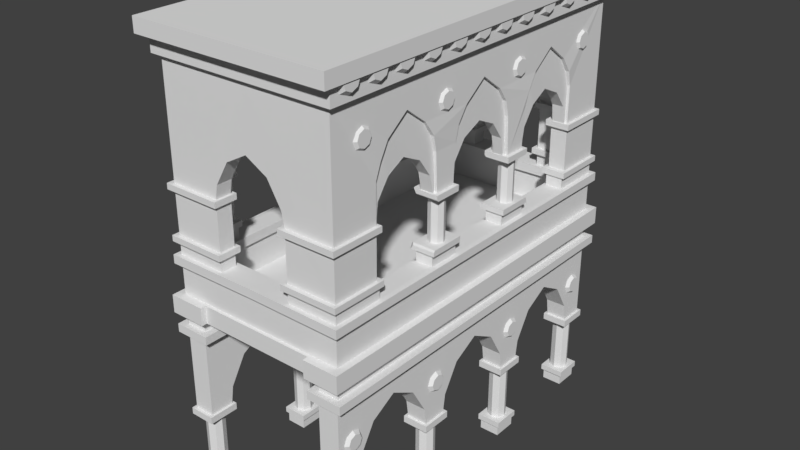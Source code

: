 # Source: arabian_overhang.blend  (saved by Blender 2.78.0; exported with 4.5.12 LTS)
import bpy
from mathutils import Matrix  # noqa: F401  (used for matrix-valued properties, if any)

bpy.ops.wm.read_factory_settings(use_empty=True)
scene = bpy.context.scene
scene.name = 'Scene'

# ---- collections
col_collection_1 = bpy.data.collections.new('Collection 1'); scene.collection.children.link(col_collection_1)

# ---- world
world_world = bpy.data.worlds.new('World'); scene.world = world_world
world_world.color = (0.05088, 0.05088, 0.05088)
world_world.use_sun_shadow = False
world_world.sun_shadow_jitter_overblur = 0.0
world_world.cycles.sampling_method = 'MANUAL'

# ---- meshes
me_cube_004 = bpy.data.meshes.new('Cube.004')
me_cube_004.from_pydata([(2.235, -1.046, 7.46), (3.08, -2.229, 7.46), (3.08, -1.046, 7.46), (3.08, -1.046, 7.651), (2.265, -5.389, 7.488), (1.157, -5.399, 7.488), (2.265, -5.389, 7.679), (1.157, -5.399, 7.679), (1.157, -6.178, 7.488), (1.157, -6.178, 7.679), (3.08, -4.304, 7.488), (3.08, -4.304, 7.679), (2.295, -2.165, 7.651), (2.235, -1.046, 7.599), (2.287, -1.046, 7.651), (3.08, -2.177, 7.651), (3.08, -2.229, 7.599), (2.274, -2.229, 7.46), (2.235, -2.19, 7.46), (2.226, -2.116, 7.597), (2.345, -2.229, 7.599), (3.08, -6.178, 7.488), (3.08, -6.178, 7.679), (2.267, -4.304, 7.488), (2.267, -4.304, 7.679), (2.241, -1.175, 9.275), (3.08, -2.119, 9.275), (3.08, -1.175, 9.275), (3.08, -1.175, 9.084), (2.267, -4.36, 9.279), (2.267, -4.36, 9.088), (3.08, -6.178, 9.279), (3.08, -6.178, 9.088), (3.08, -4.361, 9.279), (3.08, -4.361, 9.088), (2.301, -2.055, 9.084), (2.241, -1.175, 9.136), (2.293, -1.175, 9.084), (3.08, -2.067, 9.084), (3.08, -2.119, 9.136), (2.28, -2.119, 9.275), (2.241, -2.08, 9.275), (2.232, -2.006, 9.138), (2.351, -2.119, 9.136), (1.157, -6.178, 9.279), (1.157, -6.178, 9.088), (2.703, -1.399, 7.468), (2.703, -1.399, 9.28), (2.881, -1.473, 7.468), (2.881, -1.473, 9.28), (2.954, -1.651, 7.468), (2.954, -1.651, 9.28), (2.881, -1.829, 7.468), (2.881, -1.829, 9.28), (2.703, -1.902, 7.468), (2.703, -1.902, 9.28), (2.525, -1.829, 7.468), (2.525, -1.829, 9.28), (2.451, -1.651, 7.468), (2.451, -1.651, 9.28), (2.525, -1.473, 7.468), (2.525, -1.473, 9.28), (1.157, -5.399, 9.279), (2.265, -5.389, 9.279), (1.157, -5.399, 9.088), (2.265, -5.389, 9.088)], [], [(3, 14, 12, 15), (2, 3, 15, 16, 1), (12, 14, 13, 19), (1, 16, 20, 17), (0, 13, 14, 3, 2), (7, 5, 8, 9), (6, 4, 5, 7), (24, 23, 4, 6), (24, 6, 7, 9, 22), (21, 8, 5, 4, 23), (22, 9, 8, 21), (15, 12, 20, 16), (18, 19, 13, 0), (19, 20, 12), (19, 18, 17, 20), (0, 2, 1, 17, 18), (10, 21, 23), (24, 22, 11), (11, 22, 21, 10), (28, 38, 35, 37), (27, 26, 39, 38, 28), (35, 42, 36, 37), (26, 40, 43, 39), (25, 27, 28, 37, 36), (29, 33, 34, 30), (33, 31, 32, 34), (29, 31, 33), (34, 32, 30), (38, 39, 43, 35), (41, 25, 36, 42), (42, 35, 43), (42, 43, 40, 41), (25, 41, 40, 26, 27), (31, 44, 45, 32), (32, 45, 64, 65, 30), (24, 11, 10, 23), (29, 63, 62, 44, 31), (46, 47, 49, 48), (48, 49, 51, 50), (50, 51, 53, 52), (52, 53, 55, 54), (54, 55, 57, 56), (56, 57, 59, 58), (58, 59, 61, 60), (60, 61, 47, 46), (29, 30, 65, 63), (63, 65, 64, 62), (62, 64, 45, 44)])
me_cube_004.use_remesh_preserve_volume = False
me_cube_004.use_remesh_preserve_attributes = False
me_cube_004.use_mirror_vertex_groups = False
me_cube_004.update()
me_cube_002 = bpy.data.meshes.new('Cube.002')
me_cube_002.from_pydata([(2.896, -1.284, 12.72), (2.896, -1.395, 12.98), (2.896, -1.664, 13.09), (2.896, -1.932, 12.98), (2.896, -2.043, 12.72), (2.896, -1.932, 12.45), (2.896, -1.664, 12.34), (2.896, -1.395, 12.45), (3.032, -1.409, 12.72), (3.032, -1.484, 12.9), (3.032, -1.664, 12.97), (3.032, -1.844, 12.9), (3.032, -1.918, 12.72), (3.032, -1.844, 12.54), (3.032, -1.664, 12.46), (3.032, -1.484, 12.54), (2.896, -4.574, 12.69), (2.896, -4.685, 12.96), (2.896, -4.954, 13.07), (2.896, -5.222, 12.96), (2.896, -5.334, 12.69), (2.896, -5.222, 12.42), (2.896, -4.954, 12.31), (2.896, -4.685, 12.42), (3.032, -4.7, 12.69), (3.032, -4.774, 12.87), (3.032, -4.954, 12.95), (3.032, -5.134, 12.87), (3.032, -5.208, 12.69), (3.032, -5.134, 12.51), (3.032, -4.954, 12.44), (3.032, -4.774, 12.51), (3.115, -5.182, 14.41), (3.115, -6.061, 14.41), (3.115, -5.932, 14.09), (3.115, -5.621, 13.97), (3.115, -5.31, 14.09), (3.272, -5.327, 14.41), (3.272, -5.916, 14.41), (3.272, -5.83, 14.2), (3.272, -5.621, 14.11), (3.272, -5.413, 14.2), (3.115, -4.172, 14.41), (3.115, -5.051, 14.41), (3.115, -4.923, 14.09), (3.115, -4.612, 13.97), (3.115, -4.301, 14.09), (3.272, -4.317, 14.41), (3.272, -4.906, 14.41), (3.272, -4.82, 14.2), (3.272, -4.612, 14.11), (3.272, -4.403, 14.2), (3.115, -3.188, 14.41), (3.115, -4.068, 14.41), (3.115, -3.939, 14.09), (3.115, -3.628, 13.97), (3.115, -3.317, 14.09), (3.272, -3.334, 14.41), (3.272, -3.923, 14.41), (3.272, -3.836, 14.2), (3.272, -3.628, 14.11), (3.272, -3.42, 14.2), (3.115, -2.112, 14.41), (3.115, -2.991, 14.41), (3.115, -2.863, 14.09), (3.115, -2.552, 13.97), (3.115, -2.241, 14.09), (3.272, -2.257, 14.41), (3.272, -2.846, 14.41), (3.272, -2.76, 14.2), (3.272, -2.552, 14.11), (3.272, -2.343, 14.2), (3.115, -1.07, 14.41), (3.115, -1.949, 14.41), (3.115, -1.82, 14.09), (3.115, -1.509, 13.97), (3.115, -1.199, 14.09), (3.272, -1.215, 14.41), (3.272, -1.804, 14.41), (3.272, -1.718, 14.2), (3.272, -1.509, 14.11), (3.272, -1.301, 14.2), (3.115, -0.05007, 14.41), (3.115, -0.9294, 14.41), (3.115, -0.8006, 14.09), (3.115, -0.4897, 13.97), (3.115, -0.1788, 14.09), (3.272, -0.1952, 14.41), (3.272, -0.7843, 14.41), (3.272, -0.698, 14.2), (3.272, -0.4897, 14.11), (3.272, -0.2815, 14.2), (2.949, -4.364, 8.495), (2.949, -1.286, 8.495), (2.949, -1.987, 8.495), (2.949, 0.0, 6.554), (2.949, -6.046, 6.554), (0.0, -6.046, 6.554), (0.0, 0.0, 6.554), (2.386, -4.364, 8.495), (2.386, -1.286, 8.495), (2.386, -1.987, 8.495), (2.386, -5.524, 6.56), (2.571, 0.0, 6.56), (2.949, -4.303, 6.554), (2.386, -4.303, 6.56), (2.386, -2.163, 8.495), (2.386, -2.23, 6.56), (2.949, -2.163, 8.495), (2.949, -2.23, 6.554), (2.949, -1.113, 8.495), (2.949, -1.046, 6.554), (2.386, -1.113, 8.495), (2.386, -1.046, 6.56), (2.386, -4.364, 7.967), (2.386, -2.163, 7.967), (2.949, 0.0, 7.967), (2.949, -1.113, 7.967), (2.949, -4.364, 7.967), (2.949, -2.163, 7.967), (2.571, 0.0, 7.967), (2.386, -1.113, 7.967), (2.949, -6.046, 7.956), (2.949, -6.046, 7.67), (2.949, -4.303, 7.669), (2.949, -2.175, 7.669), (2.949, 0.0, 7.669), (2.949, -1.108, 7.669), (0.0, -5.524, 6.56), (0.0, -6.046, 7.67), (0.0, -6.046, 7.956), (2.386, -5.524, 7.968), (0.0, -5.524, 7.955), (2.386, -2.175, 7.667), (2.386, -5.19, 7.665), (2.571, 0.0, 7.694), (2.386, -1.108, 7.692), (2.286, -5.389, 7.96), (2.289, -2.163, 7.967), (2.289, 0.0, 7.967), (2.289, -1.113, 7.967), (2.289, -2.175, 7.667), (2.283, -5.389, 7.656), (2.289, 0.0, 7.694), (2.289, -1.108, 7.692), (3.1, 0.0, 7.952), (3.1, -1.113, 7.952), (3.1, -4.404, 7.952), (3.1, -2.174, 7.952), (3.1, -6.21, 7.956), (3.1, -6.21, 7.67), (3.1, -4.404, 7.682), (3.1, -2.174, 7.682), (3.1, 0.0, 7.682), (3.1, -1.113, 7.682), (0.0, -6.18, 7.67), (0.0, -6.18, 7.956), (0.0, 0.0, 6.56), (2.949, -6.046, 8.495), (2.386, -5.524, 8.495), (2.949, -4.457, 11.38), (2.949, -3.996, 12.36), (2.949, -1.286, 10.13), (2.949, -1.987, 10.13), (2.949, -2.059, 11.38), (2.949, -2.52, 12.36), (2.949, -3.258, 12.91), (2.949, -1.216, 11.38), (2.949, -0.7545, 12.34), (2.949, 0.0, 12.89), (2.949, 0.0, 13.84), (2.949, -6.046, 13.84), (0.0, -6.046, 13.84), (3.142, 0.0, 13.84), (3.142, -6.223, 13.84), (0.0, -6.223, 13.84), (3.142, 0.0, 14.38), (3.142, -6.223, 14.38), (0.0, -6.223, 14.38), (3.309, 0.0, 14.87), (2.386, -4.457, 11.38), (2.386, -3.996, 12.36), (2.386, -1.286, 10.13), (2.386, -1.987, 10.13), (2.386, -2.059, 11.38), (2.386, -2.52, 12.36), (2.386, -3.258, 12.91), (2.386, -1.216, 11.38), (2.386, -0.7545, 12.34), (2.386, 0.0, 12.89), (2.386, -5.524, 13.83), (2.386, 0.0, 13.82), (0.0, -5.524, 13.83), (1.272, -5.524, 8.495), (1.188, -5.522, 10.61), (0.727, -5.522, 11.39), (0.0, -5.522, 11.79), (1.272, -6.046, 8.495), (1.188, -6.041, 10.61), (0.727, -6.041, 11.39), (0.0, -6.041, 11.79), (1.272, -5.524, 7.96), (1.272, -6.046, 7.956), (2.949, -4.474, 8.516), (2.386, -4.474, 8.504), (1.274, -6.042, 10.12), (1.274, -5.523, 10.12), (0.0, -5.524, 7.62), (1.269, -5.524, 7.656), (2.386, -5.524, 7.664), (0.0, -5.389, 7.955), (0.0, -5.389, 7.62), (2.386, -4.462, 10.06), (2.949, -4.462, 10.06), (2.861, -4.302, 10.73), (2.858, -3.888, 11.3), (2.874, -2.079, 10.15), (2.861, -2.209, 10.73), (2.858, -2.623, 11.3), (2.831, -3.256, 11.6), (2.474, -4.302, 10.73), (2.478, -3.888, 11.3), (2.461, -2.079, 10.15), (2.474, -2.209, 10.73), (2.478, -2.623, 11.3), (2.505, -3.256, 11.6), (2.461, -4.383, 10.15), (2.874, -4.383, 10.15), (2.831, -4.506, 13.04), (2.831, -1.936, 10.15), (2.831, -2.011, 13.04), (2.505, -4.506, 13.04), (2.505, -1.936, 10.15), (2.505, -2.011, 13.04), (2.505, -4.51, 10.15), (2.831, -4.511, 10.15), (2.831, -1.082, 10.73), (2.831, -0.6652, 11.3), (2.831, 0.0, 11.6), (2.505, -1.082, 10.73), (2.505, -0.6652, 11.3), (2.505, 0.0, 11.6), (2.977, -4.31, 11.87), (2.505, -1.195, 10.15), (2.831, -1.195, 10.15), (2.831, -1.267, 13.04), (2.831, 0.0, 13.04), (2.505, -1.267, 13.04), (2.505, 0.0, 13.04), (2.505, -1.272, 10.15), (2.831, -1.272, 10.15), (2.359, -4.314, 11.87), (2.977, -2.196, 11.88), (2.359, -2.186, 11.88), (2.386, -1.094, 11.87), (2.949, -1.091, 11.87), (3.309, 0.0, 14.4), (3.309, -6.554, 14.4), (0.0, -6.554, 14.4), (3.309, -6.554, 14.87), (0.0, -6.554, 14.87), (0.0, 0.0, 14.87)], [], [(2, 10, 9, 1), (7, 15, 14, 6), (5, 13, 12, 4), (3, 11, 10, 2), (1, 9, 8, 0), (0, 8, 15, 7), (6, 14, 13, 5), (4, 12, 11, 3), (9, 10, 11, 12, 13, 14, 15, 8), (18, 26, 25, 17), (23, 31, 30, 22), (21, 29, 28, 20), (19, 27, 26, 18), (17, 25, 24, 16), (16, 24, 31, 23), (22, 30, 29, 21), (20, 28, 27, 19), (25, 26, 27, 28, 29, 30, 31, 24), (36, 41, 40, 35), (34, 39, 38, 33), (32, 37, 41, 36), (35, 40, 39, 34), (39, 40, 41, 37, 38), (46, 51, 50, 45), (44, 49, 48, 43), (42, 47, 51, 46), (45, 50, 49, 44), (49, 50, 51, 47, 48), (56, 61, 60, 55), (54, 59, 58, 53), (52, 57, 61, 56), (55, 60, 59, 54), (59, 60, 61, 57, 58), (66, 71, 70, 65), (64, 69, 68, 63), (62, 67, 71, 66), (65, 70, 69, 64), (69, 70, 71, 67, 68), (76, 81, 80, 75), (74, 79, 78, 73), (72, 77, 81, 76), (75, 80, 79, 74), (79, 80, 81, 77, 78), (86, 91, 90, 85), (84, 89, 88, 83), (82, 87, 91, 86), (85, 90, 89, 84), (89, 90, 91, 87, 88), (96, 97, 98, 95, 111, 109, 104), (105, 134, 133, 107), (97, 96, 123, 129), (94, 108, 119, 117, 110, 93), (93, 110, 112, 100), (102, 134, 105), (107, 133, 115, 106, 101, 100, 112, 121, 136, 113), (117, 119, 148, 146), (120, 121, 117, 116), (106, 108, 94, 101), (125, 127, 154, 152), (121, 112, 110, 117), (127, 111, 95, 126), (113, 136, 135, 103), (92, 118, 114, 99), (118, 119, 115, 114), (115, 119, 108, 106), (99, 114, 131, 159, 204), (127, 125, 109, 111), (118, 122, 149, 147), (122, 202, 130, 156, 149), (109, 125, 124, 104), (104, 124, 123, 96), (141, 142, 137, 138), (123, 124, 151, 150), (201, 132, 130, 202), (134, 209, 208, 142), (133, 134, 142, 141), (136, 121, 140, 144), (143, 144, 140, 139), (114, 115, 138, 137), (121, 120, 139, 140), (135, 136, 144, 143), (115, 133, 141, 138), (151, 147, 149, 150), (152, 148, 147, 151), (146, 148, 152, 154), (146, 154, 153, 145), (155, 150, 149, 156), (127, 126, 153, 154), (119, 118, 147, 148), (116, 117, 146, 145), (124, 125, 152, 151), (129, 123, 150, 155), (128, 102, 157), (113, 103, 157), (105, 107, 157), (107, 113, 157), (102, 105, 157), (164, 252, 253, 184), (197, 193, 201, 202), (174, 173, 176, 177), (171, 170, 173, 174), (172, 171, 174, 175), (177, 176, 256, 257), (175, 174, 177, 178), (166, 161, 181, 186), (160, 213, 212, 180), (163, 162, 167, 255, 168, 165, 252, 164), (169, 168, 188, 189), (165, 166, 186, 185), (161, 242, 251, 181), (168, 255, 254, 188), (167, 162, 182, 187), (163, 164, 184, 183), (185, 188, 254, 187, 182, 183, 184, 253), (185, 186, 181, 190, 191, 189, 188), (171, 172, 200, 199, 198, 205, 197, 158), (166, 165, 168, 169, 170, 171), (159, 193, 206, 194, 195, 196, 192, 190), (166, 171, 158, 203, 213, 160, 242, 161), (196, 195, 199, 200), (194, 206, 205, 198), (195, 194, 198, 199), (201, 193, 159, 131), (197, 202, 122, 158), (204, 203, 92, 99), (180, 212, 204, 159, 190, 181, 251), (205, 206, 193, 197), (210, 137, 142, 211), (207, 208, 209, 102, 128), (208, 207, 211, 142), (201, 131, 114, 137, 210, 132), (209, 134, 102), (122, 118, 92, 203, 158), (217, 218, 224, 223), (212, 213, 203, 204), (219, 215, 221, 225), (214, 227, 226, 220), (218, 219, 225, 224), (215, 214, 220, 221), (216, 217, 223, 222), (233, 232, 222, 223, 224, 225, 221, 220, 226, 234, 231), (230, 228, 235, 227, 214, 215, 219, 218, 217, 216, 229), (227, 235, 234, 226), (222, 232, 229, 216), (238, 237, 240, 241), (236, 244, 243, 239), (238, 246, 245, 250, 244, 236, 237), (237, 236, 239, 240), (248, 241, 240, 239, 243, 249, 247), (244, 250, 249, 243), (251, 242, 160, 180), (253, 252, 165, 185), (254, 255, 167, 187), (258, 257, 259, 260), (178, 177, 257, 258), (259, 179, 261, 260), (257, 256, 179, 259)])
me_cube_002.use_remesh_preserve_volume = False
me_cube_002.use_remesh_preserve_attributes = False
me_cube_002.use_mirror_vertex_groups = False
me_cube_002.update()
me_cube_001 = bpy.data.meshes.new('Cube.001')
me_cube_001.from_pydata([(1.929, -5.214, 2.335), (1.929, -5.214, 2.831), (1.929, -4.529, 2.335), (1.929, -4.457, 2.831), (2.518, -5.214, 2.335), (2.518, -4.529, 2.335), (2.518, -4.457, 2.831), (2.518, -3.996, 3.606), (1.929, -3.996, 3.606), (1.86, -5.314, 2.335), (1.86, -4.447, 2.335), (2.587, -5.314, 2.335), (2.587, -4.447, 2.335), (1.86, -5.314, 2.143), (1.86, -4.447, 2.143), (2.587, -5.314, 2.143), (2.587, -4.447, 2.143), (2.223, -4.624, 0.4969), (2.223, -4.624, 2.143), (2.405, -4.699, 0.4969), (2.405, -4.699, 2.143), (2.48, -4.881, 0.4969), (2.48, -4.881, 2.143), (2.405, -5.062, 0.4969), (2.405, -5.062, 2.143), (2.223, -5.137, 0.4969), (2.223, -5.137, 2.143), (2.042, -5.062, 0.4969), (2.042, -5.062, 2.143), (1.967, -4.881, 0.4969), (1.967, -4.881, 2.143), (2.042, -4.699, 0.4969), (2.042, -4.699, 2.143), (1.877, -5.274, 0.4979), (1.877, -4.487, 0.4979), (2.57, -5.274, 0.4979), (2.57, -4.487, 0.4979), (1.877, -5.274, 0.3349), (1.877, -4.487, 0.3349), (2.57, -5.274, 0.3349), (2.57, -4.487, 0.3349), (1.936, -5.224, 0.3309), (1.936, -4.538, 0.3309), (2.511, -5.224, 0.3309), (2.511, -4.538, 0.3309), (1.936, -5.224, 0.03091), (1.936, -4.538, 0.03091), (2.511, -5.224, 0.03091), (2.511, -4.538, 0.03091), (2.518, -5.214, 2.831), (2.518, -5.214, 3.606), (1.929, -5.214, 4.012), (1.929, -5.214, 3.606), (2.518, -5.214, 4.012), (1.929, -5.214, 4.631), (2.518, -5.214, 4.631), (1.715, -5.214, 4.631), (2.732, -5.214, 4.631), (2.732, -5.214, 4.867), (1.712, -5.214, 4.867), (1.929, -1.286, 2.335), (1.929, -1.216, 2.831), (1.929, -1.987, 2.335), (1.929, -2.059, 2.831), (2.518, -1.286, 2.335), (2.518, -3.258, 4.631), (2.518, -1.987, 2.335), (2.518, -2.059, 2.831), (2.518, -2.52, 3.606), (1.929, -3.258, 4.012), (1.929, -2.52, 3.606), (2.518, -3.258, 4.012), (1.86, -1.202, 2.335), (1.86, -2.069, 2.335), (2.587, -1.202, 2.335), (2.587, -2.069, 2.335), (1.86, -1.202, 2.143), (1.86, -2.069, 2.143), (2.587, -1.202, 2.143), (2.587, -2.069, 2.143), (2.223, -1.892, 0.4969), (2.223, -1.892, 2.143), (2.405, -1.817, 0.4969), (2.405, -1.817, 2.143), (2.48, -1.636, 0.4969), (2.48, -1.636, 2.143), (2.405, -1.454, 0.4969), (2.405, -1.454, 2.143), (2.223, -1.379, 0.4969), (2.223, -1.379, 2.143), (2.042, -1.454, 0.4969), (2.042, -1.454, 2.143), (1.967, -1.636, 0.4969), (1.967, -1.636, 2.143), (2.042, -1.817, 0.4969), (2.042, -1.817, 2.143), (1.877, -1.242, 0.4979), (1.877, -2.029, 0.4979), (2.57, -1.242, 0.4979), (2.57, -2.029, 0.4979), (1.877, -1.242, 0.3349), (1.877, -2.029, 0.3349), (2.57, -1.242, 0.3349), (2.57, -2.029, 0.3349), (1.936, -1.293, 0.3309), (1.936, -1.979, 0.3309), (2.511, -1.293, 0.3309), (2.511, -1.979, 0.3309), (1.936, -1.293, 0.03091), (1.936, -1.979, 0.03091), (2.511, -1.293, 0.03091), (2.511, -1.979, 0.03091), (1.929, -3.258, 4.631), (2.518, -1.216, 2.831), (2.518, -0.7545, 3.606), (1.929, 0.0, 4.012), (1.929, -0.7545, 3.606), (2.518, 0.0, 4.012), (1.929, 0.0, 4.631), (2.518, 0.0, 4.631), (2.732, -3.258, 4.631), (1.715, -3.258, 4.631), (1.715, 0.0, 4.631), (2.732, 0.0, 4.631), (2.732, -3.258, 4.867), (2.732, 0.0, 4.867), (1.712, -3.258, 4.867), (1.712, 0.0, 4.867), (2.732, -5.37, 4.867), (2.732, -5.37, 4.631), (1.929, -5.37, 4.631), (1.715, -5.37, 4.631), (2.518, -5.37, 4.631), (1.712, -5.37, 4.867), (1.929, -3.276, 4.867), (1.929, -5.053, 4.867), (2.515, -3.276, 4.867), (2.515, -5.053, 4.867), (1.929, 0.0, 4.867), (2.515, 0.0, 4.867), (1.929, -5.194, 4.867), (2.515, -5.194, 4.867), (1.929, -3.276, 5.233), (1.929, -5.053, 5.233), (2.515, -3.276, 5.233), (2.515, -5.053, 5.233), (1.929, 0.0, 5.233), (2.515, 0.0, 5.233), (1.929, -5.194, 5.233), (2.515, -5.194, 5.233), (1.709, -3.262, 5.233), (1.709, -5.284, 5.233), (2.735, -3.262, 5.233), (2.735, -5.284, 5.233), (1.709, 0.0, 5.233), (2.735, 0.0, 5.233), (1.709, -5.445, 5.233), (2.735, -5.445, 5.233), (1.709, -3.281, 5.736), (1.709, -5.284, 5.736), (2.735, -3.262, 5.736), (2.735, -5.284, 5.736), (1.709, 0.0, 5.736), (2.735, 0.0, 5.736), (1.709, -5.445, 5.736), (2.735, -5.445, 5.736), (1.709, -5.138, 5.736), (1.709, -3.281, 5.235), (1.709, -5.138, 5.235), (1.709, 0.0, 5.235), (1.709, -5.286, 5.235), (1.709, -5.286, 5.736), (0.0, -3.281, 5.736), (0.0, -5.138, 5.736), (0.0, -3.281, 5.235), (0.0, -5.138, 5.235), (0.0, 0.0, 5.235), (0.0, 0.0, 5.736), (0.0, -5.286, 5.235), (0.0, -5.286, 5.736), (2.491, -1.303, 3.463), (2.491, -1.399, 3.694), (2.491, -1.63, 3.789), (2.491, -1.861, 3.694), (2.491, -1.957, 3.463), (2.491, -1.861, 3.232), (2.491, -1.63, 3.136), (2.491, -1.399, 3.232), (2.608, -1.411, 3.463), (2.608, -1.475, 3.617), (2.608, -1.63, 3.681), (2.608, -1.785, 3.617), (2.608, -1.849, 3.463), (2.608, -1.785, 3.308), (2.608, -1.63, 3.244), (2.608, -1.475, 3.308), (2.491, -4.406, 3.463), (2.491, -4.502, 3.694), (2.491, -4.732, 3.789), (2.491, -4.963, 3.694), (2.491, -5.059, 3.463), (2.491, -4.963, 3.232), (2.491, -4.732, 3.136), (2.491, -4.502, 3.232), (2.608, -4.514, 3.463), (2.608, -4.578, 3.617), (2.608, -4.732, 3.681), (2.608, -4.887, 3.617), (2.608, -4.951, 3.463), (2.608, -4.887, 3.308), (2.608, -4.732, 3.244), (2.608, -4.578, 3.308)], [], [(2, 3, 6, 5), (0, 4, 49, 1), (2, 5, 12, 10), (6, 3, 8, 7), (50, 53, 51, 52), (7, 8, 69, 71), (49, 50, 52, 1), (12, 11, 15, 16), (0, 2, 10, 9), (5, 4, 11, 12), (4, 0, 9, 11), (14, 16, 15, 13), (9, 10, 14, 13), (11, 9, 13, 15), (10, 12, 16, 14), (17, 18, 20, 19), (19, 20, 22, 21), (21, 22, 24, 23), (23, 24, 26, 25), (25, 26, 28, 27), (27, 28, 30, 29), (40, 39, 43, 44), (29, 30, 32, 31), (31, 32, 18, 17), (36, 35, 39, 40), (33, 34, 38, 37), (35, 33, 37, 39), (34, 36, 40, 38), (34, 33, 35, 36), (41, 42, 46, 45), (37, 38, 42, 41), (39, 37, 41, 43), (38, 40, 44, 42), (46, 48, 47, 45), (43, 41, 45, 47), (42, 44, 48, 46), (44, 43, 47, 48), (5, 6, 7, 71, 53, 50, 49, 4), (2, 0, 1, 52, 51, 69, 8, 3), (124, 125, 139, 136), (69, 51, 54, 112), (53, 71, 65, 55), (112, 54, 56, 121), (57, 120, 124, 58), (55, 65, 120, 57), (126, 121, 56, 59), (62, 66, 67, 63), (60, 61, 113, 64), (62, 73, 75, 66), (67, 68, 70, 63), (114, 116, 115, 117), (68, 71, 69, 70), (113, 61, 116, 114), (75, 79, 78, 74), (60, 72, 73, 62), (66, 75, 74, 64), (64, 74, 72, 60), (77, 76, 78, 79), (72, 76, 77, 73), (74, 78, 76, 72), (73, 77, 79, 75), (80, 82, 83, 81), (82, 84, 85, 83), (84, 86, 87, 85), (86, 88, 89, 87), (88, 90, 91, 89), (90, 92, 93, 91), (103, 107, 106, 102), (92, 94, 95, 93), (94, 80, 81, 95), (99, 103, 102, 98), (96, 100, 101, 97), (98, 102, 100, 96), (97, 101, 103, 99), (97, 99, 98, 96), (104, 108, 109, 105), (100, 104, 105, 101), (102, 106, 104, 100), (101, 105, 107, 103), (109, 108, 110, 111), (106, 110, 108, 104), (105, 109, 111, 107), (107, 111, 110, 106), (66, 64, 113, 114, 117, 71, 68, 67), (62, 63, 70, 69, 115, 116, 61, 60), (133, 128, 141, 140), (69, 112, 118, 115), (117, 119, 65, 71), (112, 121, 122, 118), (123, 125, 124, 120), (119, 123, 120, 65), (126, 127, 122, 121), (53, 55, 54, 51), (57, 58, 128, 129), (128, 133, 131, 130, 132, 129), (127, 126, 134, 138), (54, 55, 132, 130), (55, 57, 129, 132), (56, 54, 130, 131), (59, 56, 131, 133), (134, 135, 143, 142), (138, 134, 142, 146), (141, 137, 145, 149), (59, 133, 140, 135), (126, 59, 135, 134), (128, 58, 137, 141), (58, 124, 136, 137), (143, 148, 156, 151), (142, 143, 151, 150), (146, 142, 150, 154), (135, 140, 148, 143), (140, 141, 149, 148), (136, 139, 147, 144), (137, 136, 144, 145), (156, 157, 165, 164), (156, 164, 171, 170), (151, 156, 170, 168), (148, 149, 157, 156), (144, 147, 155, 152), (145, 144, 152, 153), (149, 145, 153, 157), (161, 160, 158, 159), (163, 162, 158, 160), (161, 159, 164, 165), (152, 155, 163, 160), (153, 152, 160, 161), (157, 153, 161, 165), (150, 151, 168, 167), (168, 170, 178, 175), (171, 166, 173, 179), (167, 168, 175, 174), (154, 150, 167, 169), (164, 159, 166, 171), (159, 158, 166), (169, 167, 174, 176), (166, 158, 172, 173), (170, 171, 179, 178), (158, 162, 177, 172), (182, 190, 189, 181), (187, 195, 194, 186), (185, 193, 192, 184), (183, 191, 190, 182), (181, 189, 188, 180), (180, 188, 195, 187), (186, 194, 193, 185), (184, 192, 191, 183), (198, 206, 205, 197), (203, 211, 210, 202), (201, 209, 208, 200), (199, 207, 206, 198), (197, 205, 204, 196), (196, 204, 211, 203), (202, 210, 209, 201), (200, 208, 207, 199), (205, 206, 207, 208, 209, 210, 211, 204), (189, 190, 191, 192, 193, 194, 195, 188)])
me_cube_001.use_remesh_preserve_volume = False
me_cube_001.use_remesh_preserve_attributes = False
me_cube_001.use_mirror_vertex_groups = False
me_cube_001.update()

# ---- objects
ob_cube_002 = bpy.data.objects.new('Cube.002', me_cube_004)
ob_cube_001 = bpy.data.objects.new('Cube.001', me_cube_002)
ob_cube = bpy.data.objects.new('Cube', me_cube_001)

# ---- transforms, parenting, visibility, modifiers, constraints
ob_cube_002.location = (-0.02115, 0.0, 0.7525)
ob_cube_002.scale = (0.8602, 0.8602, 0.8602)
ob_cube_002.lineart.crease_threshold = 0.0
_m = ob_cube_002.modifiers.new('Mirror', 'MIRROR')
_m.use_axis = (True, True, False)
_m.use_clip = True
ob_cube_001.location = (0.0, 0.0, 0.0)
ob_cube_001.scale = (0.8602, 0.8602, 0.8602)
ob_cube_001.lineart.crease_threshold = 0.0
_m = ob_cube_001.modifiers.new('Mirror', 'MIRROR')
_m.use_axis = (True, True, False)
_m.use_clip = True
ob_cube.location = (0.0, 0.0, 0.0)
ob_cube.lineart.crease_threshold = 0.0
_m = ob_cube.modifiers.new('Mirror', 'MIRROR')
_m.use_axis = (True, True, False)

# ---- collection membership
col_collection_1.objects.link(ob_cube_002)
col_collection_1.objects.link(ob_cube_001)
col_collection_1.objects.link(ob_cube)

# ---- scene / render settings (as saved in the file)
scene.frame_start = 1; scene.frame_end = 250; scene.frame_set(1)
scene.render.engine = 'BLENDER_EEVEE_NEXT'
scene.render.resolution_percentage = 50
scene.render.dither_intensity = 0.0
scene.cycles.use_denoising = False
scene.cycles.samples = 128
scene.cycles.sampling_pattern = 'TABULATED_SOBOL'
scene.cycles.light_sampling_threshold = 0.0
scene.cycles.use_adaptive_sampling = False
scene.cycles.use_light_tree = False
scene.cycles.blur_glossy = 0.0
scene.cycles.sample_clamp_indirect = 0.0
scene.view_settings.view_transform = 'Standard'
bpy.context.view_layer.update()

# ---- added for rendering (the .blend has no active camera and no usable light): camera, sun
cam_auto = bpy.data.cameras.new('AutoCamera')
cam_auto.lens = 50.0
cam_auto.sensor_width = 36.0
cam_auto.clip_end = 1000.0
ob_auto_camera = bpy.data.objects.new('AutoCamera', cam_auto)
scene.collection.objects.link(ob_auto_camera)
ob_auto_camera.location = (16.6136, -19.9363, 19.7027)
ob_auto_camera.rotation_euler = (1.09748, -7.21219e-08, 0.694738)
scene.camera = ob_auto_camera
light_auto_sun = bpy.data.lights.new('AutoSun', 'SUN')
light_auto_sun.energy = 3.0
light_auto_sun.angle = 0.0523599
ob_auto_sun = bpy.data.objects.new('AutoSun', light_auto_sun)
scene.collection.objects.link(ob_auto_sun)
ob_auto_sun.rotation_euler = (0.872665, 0.174533, 0.523599)
bpy.context.view_layer.update()
